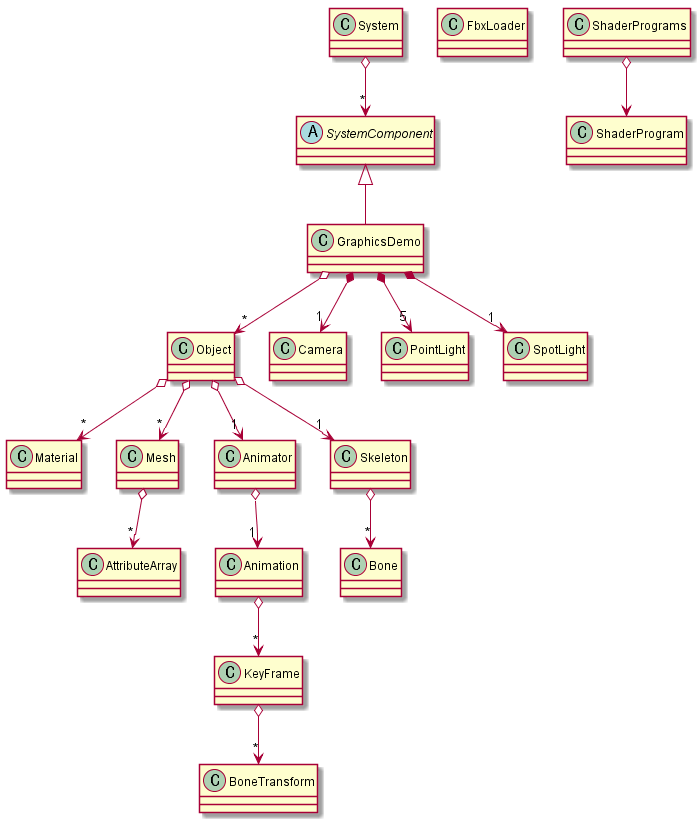

The diagram above was rendered by PlantUML. Its source (embedded in the PNG):
@startuml

class System
abstract class SystemComponent
class GraphicsDemo
class Material
class Object
class Mesh
class Animator
class FbxLoader
class AttributeArray
class Camera
class Skeleton
class ShaderProgram
class ShaderPrograms
class PointLight
class SpotLight

class Animation
class KeyFrame
class BoneTransform

System o--> "*" SystemComponent
SystemComponent <|-- GraphicsDemo
GraphicsDemo o--> "*" Object
GraphicsDemo *--> "1" Camera
GraphicsDemo *--> "5" PointLight
GraphicsDemo *--> "1" SpotLight

ShaderPrograms o--> ShaderProgram

Object o--> "1" Animator
Object o--> "*" Material
Object o--> "*" Mesh
Object o--> "1" Skeleton

Mesh o--> "*" AttributeArray

Animator o--> "1" Animation
Animation o--> "*" KeyFrame
KeyFrame o--> "*" BoneTransform
Skeleton o--> "*" Bone

@enduml